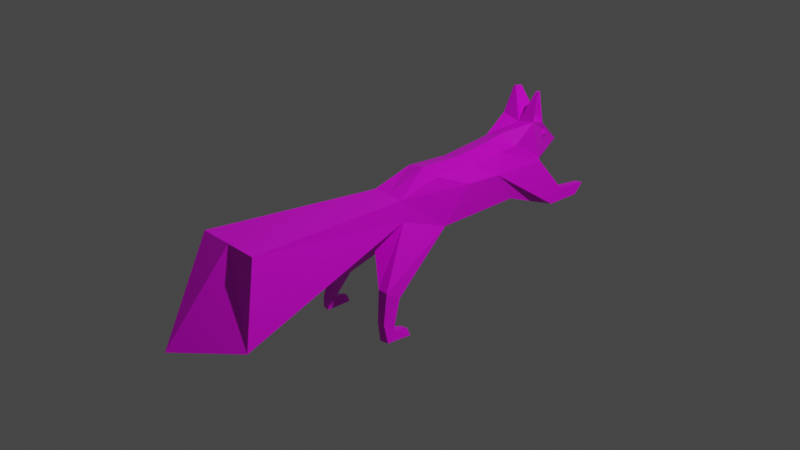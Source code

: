 # Source: squirrel.blend  (saved by Blender 3.1.7; exported with 4.5.12 LTS)
import bpy
from mathutils import Matrix  # noqa: F401  (used for matrix-valued properties, if any)

bpy.ops.wm.read_factory_settings(use_empty=True)
scene = bpy.context.scene
scene.name = 'Scene'

# ---- collections
col_collection = bpy.data.collections.new('Collection'); scene.collection.children.link(col_collection)

# ---- images (referenced by path relative to the original .blend; pixels are not part of the script)
import os
ASSET_DIR = os.environ.get("B2B_ASSET_DIR", "")  # directory of the original .blend (textures are referenced by path, not embedded)
HERE = os.path.dirname(os.path.abspath(__file__))  # packed textures are extracted next to this script under _unpacked/

def load_image(name, relpath, width, height, colorspace="sRGB"):
    """Load a texture the original file referenced (path relative to the .blend, or extracted next to this script)."""
    p = next((c for c in (os.path.join(HERE, relpath), os.path.join(ASSET_DIR, relpath)) if relpath and os.path.exists(c)), "")
    if p:
        img = bpy.data.images.load(p, check_existing=True)
        img.name = name
    else:  # same state as the original file: an image datablock whose file is absent (Cycles renders it pink)
        img = bpy.data.images.new(name, width, height)
        img.source = "FILE"
        img.filepath = "//" + (relpath or name)
    img.colorspace_settings.name = colorspace
    return img
img_daylight_16_8x_png = load_image('daylight-16-8x.png', 'daylight-16-8x.png', 1024, 1024, 'sRGB')

# ---- materials (node trees are filled in below, after node groups)
mat_material = bpy.data.materials.new('Material')
mat_material.alpha_threshold = 0.0
mat_material.use_transparent_shadow = False
mat_material.line_color = (0.0, 0.0, 0.0, 1.0)

# ---- material node trees
mat_material.use_nodes = True; mat_material.node_tree.nodes.clear()
_N = mat_material.node_tree.nodes; _L = mat_material.node_tree.links
n0 = _N.new('ShaderNodeOutputMaterial'); n0.name = 'Material Output'; n0.location = (300, 300)
n1 = _N.new('ShaderNodeBsdfPrincipled'); n1.name = 'Principled BSDF'; n1.location = (10, 300)
n1.distribution = 'GGX'
n1.subsurface_method = 'RANDOM_WALK_SKIN'
n1.inputs[2].default_value = 0.4
n1.inputs[3].default_value = 1.45
n1.inputs[27].default_value = (0.0, 0.0, 0.0, 1.0)
n1.inputs[28].default_value = 1.0
n2 = _N.new('ShaderNodeTexImage'); n2.name = 'Image Texture'; n2.location = (-273, 157)
n2.image = img_daylight_16_8x_png
_L.new(n1.outputs[0], n0.inputs[0])
_L.new(n2.outputs[0], n1.inputs[0])
n0.is_active_output = True

# ---- world
world_world = bpy.data.worlds.new('World'); scene.world = world_world
world_world.use_nodes = True; world_world.node_tree.nodes.clear()
_N = world_world.node_tree.nodes; _L = world_world.node_tree.links
n0 = _N.new('ShaderNodeOutputWorld'); n0.name = 'World Output'; n0.location = (300, 300)
n1 = _N.new('ShaderNodeBackground'); n1.name = 'Background'; n1.location = (10, 300)
n1.inputs[0].default_value = (0.05088, 0.05088, 0.05088, 1.0)
_L.new(n1.outputs[0], n0.inputs[0])
n0.is_active_output = True
world_world.color = (0.05088, 0.05088, 0.05088)
world_world.use_sun_shadow = False
world_world.sun_shadow_jitter_overblur = 0.0

# ---- cameras
cam_camera = bpy.data.cameras.new('Camera')
cam_camera.clip_end = 100.0
cam_camera.ortho_scale = 7.314

# ---- lights
light_light = bpy.data.lights.new('Light', 'POINT')
light_light.transmission_factor = 0.0
light_light.energy = 1000.0
light_light.shadow_soft_size = 0.1
light_light.shadow_maximum_resolution = 0.006
light_light.use_absolute_resolution = True

# ---- meshes
me_cube = bpy.data.meshes.new('Cube')
me_cube.from_pydata([(0.7431, 0.7175, 0.7314), (1.0, 0.9437, -1.154), (0.7315, -3.383, 0.6839), (0.7868, -5.086, -0.4683), (-0.7431, 0.7175, 0.7314), (-1.0, 0.9437, -1.154), (-0.7315, -3.383, 0.6839), (-0.8134, -5.327, -0.5894), (1.0, 1.831, -0.1211), (-0.6535, -5.1, 0.3066), (0.6558, -5.1, 0.3066), (-1.0, 1.831, -0.1211), (-1.0, -3.25, -1.186), (0.6959, -1.587, 0.5599), (-0.6959, -1.587, 0.5599), (1.0, -3.25, -1.186), (1.0, -2.055, 0.08604), (-1.0, -2.055, 0.08604), (-0.707, -0.0725, 0.674), (1.0, 0.2542, -1.214), (-1.0, -0.5322, -0.02422), (-1.0, 0.2542, -1.214), (0.707, -0.0725, 0.674), (1.0, -0.5322, -0.02422), (0.008505, 0.9437, -1.154), (0.008505, -3.398, 0.8481), (0.008505, -5.811, -0.9096), (0.008505, 0.6606, 1.0), (0.008505, 1.831, -0.1211), (0.008505, -5.1, 0.3066), (0.008505, -3.25, -1.186), (0.008505, -1.589, 0.7398), (0.008505, -0.05207, 0.8732), (0.008505, -1.783, -1.621), (1.281, -6.725, -2.31), (1.686, -6.725, -2.309), (1.684, -6.119, -2.719), (1.279, -6.119, -2.72), (-1.268, -6.123, -2.711), (-1.235, -6.727, -2.315), (-0.8717, -6.123, -2.711), (-0.7344, -6.727, -2.315), (1.0, 1.831, -0.1211), (0.3561, 0.9437, -1.154), (-1.0, 1.831, -0.1211), (-0.3561, 0.9437, -1.154), (1.0, 0.2542, -1.214), (-1.0, -0.5322, -0.02422), (-1.0, 0.2542, -1.214), (1.0, -0.5322, -0.02422), (1.349, 2.758, -1.428), (1.057, 2.713, -1.444), (1.105, 2.175, -1.994), (1.419, 2.18, -1.918), (0.03218, 1.624, 1.24), (0.7441, 1.647, 1.395), (0.8975, 1.899, -0.08584), (-0.7421, 1.647, 1.395), (-0.8475, 1.867, -0.1862), (0.009475, 1.799, 0.02159), (0.03655, 2.632, 1.257), (0.6377, 2.305, 1.187), (0.3444, 3.48, 0.1478), (-0.6587, 2.297, 1.189), (-0.3682, 3.48, 0.1478), (0.009679, 3.61, 0.1478), (-0.08717, 2.135, -0.3316), (0.634, 2.135, -0.3659), (-0.6205, 2.135, -0.3659), (0.002129, 3.547, -0.04291), (0.2126, 3.391, -0.02337), (-0.2013, 3.391, -0.03325), (-1.204, 2.669, -1.537), (-1.24, 2.353, -1.882), (-1.593, 2.653, -1.519), (-1.706, 2.504, -1.824), (1.618, -6.979, -4.078), (2.016, -6.979, -4.018), (2.023, -6.581, -4.049), (1.625, -6.581, -4.109), (1.586, -6.589, -3.718), (1.517, -6.988, -3.402), (1.823, -6.988, -3.356), (1.892, -6.589, -3.672), (2.037, -5.954, -4.113), (1.639, -5.954, -4.173), (1.625, -5.997, -3.894), (1.931, -5.997, -3.848), (-1.417, -6.584, -3.648), (-1.383, -6.991, -3.624), (-1.161, -6.584, -3.648), (-1.111, -6.991, -3.593), (-1.422, -6.578, -4.066), (-1.389, -6.979, -4.035), (-1.176, -6.578, -4.095), (-1.166, -6.979, -4.063), (-1.261, -5.996, -3.859), (-1.423, -5.996, -3.875), (-1.174, -5.949, -4.105), (-1.42, -5.949, -4.075), (1.4, 4.058, -1.587), (1.108, 4.013, -1.603), (1.156, 3.566, -2.003), (1.47, 3.571, -1.927), (-1.136, 4.026, -1.618), (-1.229, 3.712, -1.989), (-1.396, 4.005, -1.588), (-1.418, 3.854, -1.928), (1.176, -11.74, 0.7356), (1.979, -12.71, -1.918), (-0.06281, -14.32, -2.093), (-2.15, -12.26, -1.931), (-1.33, -11.74, 0.7356), (-0.06281, -11.74, 0.7356), (-0.6287, 2.042, 2.425), (-0.5159, 2.015, 2.426), (-0.6042, 2.236, 2.376), (-0.5241, 2.359, 2.395), (0.4441, 2.044, 2.428), (0.5395, 2.049, 2.437), (0.4313, 2.285, 2.404), (0.514, 2.213, 2.387), (0.5321, 2.219, 1.411), (0.6014, 1.773, 1.547), (0.4914, 2.142, 2.194), (0.5081, 2.035, 2.227), (-0.5336, 2.167, 1.342), (-0.5922, 1.744, 1.53), (-0.5735, 2.157, 2.193), (-0.5924, 2.021, 2.254), (0.3426, 2.561, 0.6237), (0.4116, 2.486, 0.4999), (0.577, 2.61, 0.7978), (0.6325, 2.617, 0.6476), (0.6165, 2.525, 0.5168), (0.4827, 2.509, 0.8795), (0.6097, 2.413, 0.8616), (0.6787, 2.338, 0.7379), (0.6492, 2.329, 0.5806), (0.5386, 2.39, 0.4821), (0.4048, 2.374, 0.8447), (0.3889, 2.283, 0.714), (0.4443, 2.289, 0.5637), (0.3721, 2.571, 0.7809), (-0.711, 2.6, 0.6237), (-0.6635, 2.51, 0.4999), (-0.4718, 2.588, 0.7978), (-0.4166, 2.58, 0.6476), (-0.4553, 2.496, 0.5168), (-0.5887, 2.515, 0.8795), (-0.4906, 2.389, 0.8616), (-0.4431, 2.299, 0.7379), (-0.474, 2.297, 0.5806), (-0.5654, 2.385, 0.4821), (-0.6988, 2.403, 0.8447), (-0.7375, 2.319, 0.714), (-0.6823, 2.311, 0.5637), (-0.6801, 2.602, 0.7809)], [], [(31, 14, 6, 25), (29, 25, 6, 9), (20, 18, 4, 11), (30, 15, 36, 37), (16, 13, 2, 10), (4, 27, 54, 57), (24, 28, 8, 1), (15, 16, 10, 3), (5, 21, 48, 45), (26, 3, 109, 110), (7, 9, 17, 12), (19, 23, 16, 15), (23, 22, 13, 16), (33, 19, 15, 30), (9, 6, 14, 17), (32, 18, 14, 31), (27, 4, 18, 32), (24, 1, 19, 33), (8, 0, 22, 23), (8, 23, 49, 42), (12, 17, 20, 21), (17, 14, 18, 20), (5, 24, 33, 21), (0, 27, 32, 22), (22, 32, 31, 13), (21, 33, 30, 12), (10, 29, 113, 108), (5, 11, 28, 24), (8, 28, 59, 56), (30, 26, 41, 40), (10, 2, 25, 29), (13, 31, 25, 2), (81, 80, 79, 76), (26, 30, 37, 34), (15, 3, 35, 36), (3, 26, 34, 35), (41, 39, 89, 91), (26, 7, 39, 41), (7, 12, 38, 39), (12, 30, 40, 38), (48, 47, 74, 75), (49, 46, 52, 53), (1, 8, 42, 43), (19, 1, 43, 46), (21, 20, 47, 48), (20, 11, 44, 47), (11, 5, 45, 44), (23, 19, 46, 49), (52, 51, 101, 102), (46, 43, 51, 52), (43, 42, 50, 51), (42, 49, 53, 50), (55, 56, 62, 61), (58, 64, 71, 68), (0, 8, 56, 55), (27, 0, 55, 54), (28, 11, 58, 59), (11, 4, 57, 58), (65, 60, 61, 62), (64, 63, 60, 65), (58, 57, 63, 64), (56, 59, 66, 67), (67, 66, 69, 70), (66, 68, 71, 69), (62, 56, 67, 70), (64, 65, 69, 71), (65, 62, 70, 69), (59, 58, 68, 66), (74, 72, 104, 106), (47, 44, 72, 74), (44, 45, 73, 72), (45, 48, 75, 73), (61, 60, 120, 121), (60, 63, 116, 117), (79, 78, 77, 76), (83, 82, 77, 78), (79, 80, 86, 85), (82, 81, 76, 77), (35, 34, 81, 82), (37, 36, 83, 80), (36, 35, 82, 83), (34, 37, 80, 81), (86, 87, 84, 85), (78, 79, 85, 84), (80, 83, 87, 86), (83, 78, 84, 87), (91, 89, 93, 95), (39, 38, 88, 89), (40, 41, 91, 90), (38, 40, 90, 88), (92, 94, 95, 93), (89, 88, 92, 93), (90, 91, 95, 94), (90, 94, 98, 96), (97, 96, 98, 99), (94, 92, 99, 98), (92, 88, 97, 99), (88, 90, 96, 97), (101, 100, 103, 102), (50, 53, 103, 100), (51, 50, 100, 101), (53, 52, 102, 103), (107, 106, 104, 105), (73, 75, 107, 105), (72, 73, 105, 104), (75, 74, 106, 107), (110, 113, 112, 111), (109, 108, 113, 110), (29, 9, 112, 113), (3, 10, 108, 109), (7, 26, 110, 111), (9, 7, 111, 112), (117, 116, 114, 115), (57, 114, 129, 127), (54, 60, 117, 115), (57, 54, 115, 114), (121, 120, 118, 119), (60, 54, 118, 120), (54, 55, 119, 118), (55, 61, 122, 123), (123, 122, 124, 125), (121, 119, 125, 124), (119, 55, 123, 125), (61, 121, 124, 122), (126, 127, 129, 128), (116, 63, 126, 128), (114, 116, 128, 129), (63, 57, 127, 126), (139, 131, 134), (130, 143, 132, 133), (131, 130, 133, 134), (143, 135, 132), (134, 133, 137, 138), (132, 135, 136), (139, 134, 138), (133, 132, 136, 137), (137, 136, 140, 141), (138, 137, 141, 142), (136, 135, 140), (139, 138, 142), (139, 142, 131), (141, 140, 143, 130), (142, 141, 130, 131), (140, 135, 143), (153, 145, 148), (144, 157, 146, 147), (145, 144, 147, 148), (157, 149, 146), (148, 147, 151, 152), (146, 149, 150), (153, 148, 152), (147, 146, 150, 151), (151, 150, 154, 155), (152, 151, 155, 156), (150, 149, 154), (153, 152, 156), (153, 156, 145), (155, 154, 157, 144), (156, 155, 144, 145), (154, 149, 157)])
_uv = me_cube.uv_layers.new(name='UVMap')
_uv.uv.foreach_set('vector', [0.1526, 0.457, 0.1518, 0.457, 0.1517, 0.4548, 0.1526, 0.4548, 0.1526, 0.4527, 0.1526, 0.4548, 0.1517, 0.4548, 0.1518, 0.4527, 0.1539, 0.458, 0.1544, 0.4588, 0.1554, 0.4589, 0.1567, 0.4579, 0.0469, 0.4456, 0.04678, 0.4456, 0.0467, 0.4459, 0.04675, 0.4459, 0.152, 0.4581, 0.1526, 0.4587, 0.1504, 0.4589, 0.1484, 0.4584, 0.1517, 0.4597, 0.1526, 0.4597, 0.1527, 0.4608, 0.1517, 0.4609, 0.0469, 0.4454, 0.0469, 0.4453, 0.04678, 0.4453, 0.04678, 0.4454, 0.1506, 0.4566, 0.152, 0.4581, 0.1484, 0.4584, 0.1484, 0.4575, 0.3498, 0.3112, 0.3498, 0.3104, 0.3498, 0.3104, 0.3506, 0.3112, 0.1635, 0.4767, 0.1644, 0.4776, 0.1658, 0.4684, 0.1634, 0.4665, 0.1481, 0.4573, 0.1484, 0.4584, 0.152, 0.4581, 0.1506, 0.4566, 0.1548, 0.4566, 0.1539, 0.458, 0.152, 0.4581, 0.1506, 0.4566, 0.1539, 0.458, 0.1544, 0.4588, 0.1526, 0.4587, 0.152, 0.4581, 0.0469, 0.4454, 0.04678, 0.4452, 0.04678, 0.4456, 0.0469, 0.4456, 0.1484, 0.4584, 0.1504, 0.4589, 0.1526, 0.4587, 0.152, 0.4581, 0.1526, 0.4588, 0.1518, 0.4588, 0.1518, 0.457, 0.1526, 0.457, 0.1526, 0.4597, 0.1517, 0.4597, 0.1518, 0.4588, 0.1526, 0.4588, 0.0469, 0.4451, 0.04678, 0.4451, 0.04678, 0.4452, 0.0469, 0.4454, 0.1567, 0.4579, 0.1554, 0.4589, 0.1544, 0.4588, 0.1539, 0.458, 0.3522, 0.3123, 0.3522, 0.3094, 0.3522, 0.3094, 0.3522, 0.3123, 0.1506, 0.4566, 0.152, 0.4581, 0.1539, 0.458, 0.1548, 0.4566, 0.152, 0.4581, 0.1526, 0.4587, 0.1544, 0.4588, 0.1539, 0.458, 0.04702, 0.4451, 0.0469, 0.4451, 0.0469, 0.4454, 0.04702, 0.4452, 0.1535, 0.4597, 0.1526, 0.4597, 0.1526, 0.4588, 0.1535, 0.4588, 0.1535, 0.4588, 0.1526, 0.4588, 0.1526, 0.457, 0.1535, 0.457, 0.04702, 0.4452, 0.0469, 0.4454, 0.0469, 0.4456, 0.04702, 0.4456, 0.1643, 0.4775, 0.1635, 0.4775, 0.1634, 0.4696, 0.1649, 0.4696, 0.04702, 0.4454, 0.04702, 0.4453, 0.0469, 0.4453, 0.0469, 0.4454, 0.02021, 0.4966, 0.01902, 0.4966, 0.01902, 0.4967, 0.02009, 0.4966, 0.1506, 0.4566, 0.1475, 0.4569, 0.1464, 0.4553, 0.1471, 0.4548, 0.1534, 0.4527, 0.1535, 0.4548, 0.1526, 0.4548, 0.1526, 0.4527, 0.1535, 0.457, 0.1526, 0.457, 0.1526, 0.4548, 0.1535, 0.4548, 0.1461, 0.4539, 0.1466, 0.4536, 0.1466, 0.4531, 0.1461, 0.4531, 0.1475, 0.4569, 0.1506, 0.4566, 0.1472, 0.4548, 0.1464, 0.4553, 0.1506, 0.4566, 0.1484, 0.4575, 0.1464, 0.4553, 0.1472, 0.4548, 0.1536, 0.4575, 0.1526, 0.4569, 0.1542, 0.4553, 0.1546, 0.4553, 0.1517, 0.4553, 0.1511, 0.4553, 0.151, 0.4537, 0.1513, 0.4537, 0.1526, 0.4569, 0.1516, 0.4573, 0.1511, 0.4553, 0.1517, 0.4553, 0.1481, 0.4573, 0.1506, 0.4566, 0.1471, 0.4548, 0.1464, 0.4553, 0.04702, 0.4456, 0.0469, 0.4456, 0.047, 0.4459, 0.04705, 0.4459, 0.1523, 0.4959, 0.1514, 0.4974, 0.1552, 0.4956, 0.1551, 0.4952, 0.1514, 0.4974, 0.1523, 0.4959, 0.1547, 0.495, 0.1547, 0.4951, 0.3522, 0.3078, 0.3522, 0.3091, 0.3522, 0.3091, 0.3515, 0.3078, 0.3522, 0.3104, 0.3522, 0.3112, 0.3515, 0.3112, 0.3522, 0.3104, 0.3498, 0.3104, 0.3498, 0.3094, 0.3498, 0.3094, 0.3498, 0.3104, 0.3498, 0.3094, 0.3498, 0.3123, 0.3498, 0.3123, 0.3498, 0.3094, 0.3498, 0.3091, 0.3498, 0.3078, 0.3506, 0.3078, 0.3498, 0.3091, 0.3522, 0.3094, 0.3522, 0.3104, 0.3522, 0.3104, 0.3522, 0.3094, 0.04646, 0.4455, 0.0464, 0.4454, 0.04625, 0.4455, 0.0463, 0.4455, 0.04669, 0.4454, 0.04661, 0.4454, 0.0464, 0.4454, 0.04646, 0.4455, 0.04661, 0.4454, 0.0465, 0.4453, 0.0464, 0.4454, 0.0464, 0.4454, 0.1567, 0.4579, 0.1539, 0.458, 0.1571, 0.4557, 0.1578, 0.4563, 0.1565, 0.4597, 0.1568, 0.4579, 0.1587, 0.4582, 0.1573, 0.4595, 0.05649, 0.4585, 0.0563, 0.4585, 0.05635, 0.4585, 0.05646, 0.4585, 0.1554, 0.4589, 0.1567, 0.4579, 0.1568, 0.4579, 0.1565, 0.4597, 0.1526, 0.4597, 0.1535, 0.4597, 0.1535, 0.4609, 0.1527, 0.4608, 0.3511, 0.3091, 0.3498, 0.3091, 0.35, 0.309, 0.3511, 0.3092, 0.1567, 0.4579, 0.1554, 0.4589, 0.1565, 0.4597, 0.1567, 0.4578, 0.1526, 0.4582, 0.1527, 0.4595, 0.1534, 0.4595, 0.153, 0.4582, 0.1522, 0.4582, 0.1518, 0.4595, 0.1527, 0.4595, 0.1526, 0.4582, 0.1567, 0.4578, 0.1565, 0.4597, 0.1573, 0.4595, 0.1587, 0.4582, 0.0396, 0.3485, 0.03853, 0.3486, 0.03842, 0.3482, 0.03928, 0.3481, 0.04683, 0.4449, 0.04691, 0.4449, 0.0469, 0.4448, 0.04685, 0.4448, 0.04691, 0.4449, 0.04697, 0.4449, 0.04694, 0.4448, 0.0469, 0.4448, 0.0563, 0.4585, 0.05649, 0.4585, 0.05646, 0.4585, 0.05635, 0.4585, 0.5403, 0.3449, 0.5408, 0.3451, 0.5408, 0.3445, 0.5404, 0.3445, 0.5408, 0.3451, 0.5412, 0.3449, 0.5413, 0.3445, 0.5408, 0.3445, 0.03853, 0.3516, 0.0375, 0.3517, 0.03778, 0.352, 0.03842, 0.352, 0.1507, 0.4621, 0.1512, 0.4621, 0.1513, 0.4637, 0.1509, 0.4637, 0.1539, 0.458, 0.1567, 0.4579, 0.1577, 0.4562, 0.1577, 0.4562, 0.0465, 0.4453, 0.04661, 0.4454, 0.04644, 0.4455, 0.04641, 0.4454, 0.04694, 0.4451, 0.04702, 0.4452, 0.0471, 0.4449, 0.04704, 0.4449, 0.1534, 0.4595, 0.1527, 0.4595, 0.1531, 0.4609, 0.1532, 0.4609, 0.1527, 0.4595, 0.1518, 0.4595, 0.1519, 0.4609, 0.152, 0.4609, 0.1546, 0.451, 0.155, 0.451, 0.155, 0.4505, 0.1546, 0.4505, 0.1466, 0.4536, 0.1461, 0.454, 0.1461, 0.4532, 0.1466, 0.4532, 0.1466, 0.4531, 0.1466, 0.4536, 0.1473, 0.4534, 0.1474, 0.453, 0.1548, 0.454, 0.1544, 0.4539, 0.1546, 0.4531, 0.155, 0.4532, 0.1546, 0.4553, 0.1542, 0.4553, 0.1544, 0.4539, 0.1548, 0.454, 0.05674, 0.4588, 0.05669, 0.4588, 0.05667, 0.4589, 0.0567, 0.4589, 0.1472, 0.4548, 0.1464, 0.4553, 0.1461, 0.454, 0.1466, 0.4536, 0.1464, 0.4553, 0.1472, 0.4548, 0.1466, 0.4536, 0.1461, 0.4539, 0.5235, 0.6766, 0.5239, 0.6766, 0.524, 0.6763, 0.5235, 0.6762, 0.155, 0.451, 0.1546, 0.451, 0.1546, 0.4517, 0.1551, 0.4517, 0.02895, 0.5006, 0.02932, 0.5006, 0.02937, 0.5013, 0.029, 0.5013, 0.1466, 0.4536, 0.1466, 0.4532, 0.1474, 0.4531, 0.1473, 0.4534, 0.1513, 0.4537, 0.151, 0.4537, 0.1509, 0.4532, 0.1512, 0.4532, 0.1464, 0.4553, 0.1471, 0.4548, 0.1466, 0.4537, 0.1461, 0.4537, 0.1471, 0.4548, 0.1464, 0.4553, 0.1461, 0.4537, 0.1466, 0.4537, 0.05704, 0.4588, 0.05699, 0.4588, 0.05702, 0.4589, 0.05705, 0.4589, 0.1509, 0.451, 0.1512, 0.451, 0.1512, 0.4505, 0.1509, 0.4505, 0.1461, 0.4537, 0.1466, 0.4537, 0.1466, 0.4532, 0.1461, 0.4532, 0.1466, 0.4537, 0.1461, 0.4537, 0.1461, 0.4532, 0.1466, 0.4531, 0.1466, 0.4537, 0.1466, 0.4531, 0.1474, 0.4531, 0.1473, 0.4534, 0.5199, 0.6766, 0.52, 0.6766, 0.5202, 0.6763, 0.5199, 0.6764, 0.1512, 0.451, 0.1509, 0.451, 0.1509, 0.4517, 0.1512, 0.4517, 0.1466, 0.4532, 0.1466, 0.4537, 0.1473, 0.4534, 0.1474, 0.4531, 0.02535, 0.5006, 0.02565, 0.5006, 0.02553, 0.5013, 0.02534, 0.5013, 0.5275, 0.5877, 0.5279, 0.5878, 0.528, 0.5872, 0.5276, 0.5872, 0.1578, 0.4563, 0.1571, 0.4557, 0.1588, 0.4557, 0.1594, 0.4561, 0.1539, 0.4621, 0.1542, 0.4622, 0.1543, 0.4637, 0.1539, 0.4637, 0.1543, 0.4615, 0.1539, 0.4615, 0.154, 0.4632, 0.1544, 0.4632, 0.5245, 0.5797, 0.5245, 0.5801, 0.5248, 0.5801, 0.5247, 0.5797, 0.1511, 0.4617, 0.1506, 0.4619, 0.1509, 0.4635, 0.1511, 0.4633, 0.04641, 0.4454, 0.04644, 0.4455, 0.04628, 0.4455, 0.04625, 0.4455, 0.1575, 0.4558, 0.1577, 0.4562, 0.1593, 0.4561, 0.1591, 0.4557, 0.2304, 0.4178, 0.2304, 0.4212, 0.2289, 0.4212, 0.2279, 0.418, 0.2329, 0.418, 0.2319, 0.4212, 0.2304, 0.4212, 0.2304, 0.4178, 0.1635, 0.4775, 0.1627, 0.4775, 0.1619, 0.4696, 0.1634, 0.4696, 0.1592, 0.4823, 0.1592, 0.4832, 0.1512, 0.4837, 0.1501, 0.4805, 0.1625, 0.4773, 0.1635, 0.4767, 0.1634, 0.4665, 0.1609, 0.4689, 0.1592, 0.4832, 0.159, 0.4821, 0.1506, 0.4805, 0.1512, 0.4837, 0.152, 0.4617, 0.1519, 0.4616, 0.1519, 0.4613, 0.152, 0.4613, 0.2277, 0.5589, 0.2278, 0.5602, 0.2279, 0.56, 0.2279, 0.5591, 0.1565, 0.4595, 0.1577, 0.4595, 0.1573, 0.4609, 0.1569, 0.461, 0.1517, 0.4597, 0.1527, 0.4595, 0.152, 0.461, 0.1519, 0.461, 0.1532, 0.4615, 0.1531, 0.4616, 0.1531, 0.4613, 0.1533, 0.4613, 0.1577, 0.4595, 0.1565, 0.4595, 0.157, 0.461, 0.1572, 0.4609, 0.1527, 0.4595, 0.1535, 0.4597, 0.1533, 0.461, 0.1531, 0.461, 0.1582, 0.5589, 0.159, 0.5587, 0.1589, 0.5589, 0.1584, 0.5591, 0.2915, 0.4847, 0.292, 0.4845, 0.2919, 0.4855, 0.2918, 0.4855, 0.2331, 0.5601, 0.2329, 0.5602, 0.2329, 0.5599, 0.233, 0.5599, 0.2292, 0.5602, 0.2295, 0.5589, 0.2293, 0.5591, 0.2292, 0.5599, 0.2332, 0.5587, 0.2331, 0.5601, 0.233, 0.5599, 0.2331, 0.5589, 0.292, 0.4845, 0.2915, 0.4847, 0.2918, 0.4855, 0.292, 0.4855, 0.2332, 0.5601, 0.2332, 0.5587, 0.2331, 0.5589, 0.2331, 0.5599, 0.2329, 0.5602, 0.2332, 0.5601, 0.2331, 0.5599, 0.2329, 0.56, 0.1536, 0.5608, 0.1535, 0.5601, 0.1536, 0.5602, 0.1537, 0.5607, 0.5317, 0.4981, 0.5322, 0.499, 0.5312, 0.499, 0.5322, 0.5, 0.5322, 0.501, 0.5312, 0.501, 0.5312, 0.5, 0.5322, 0.499, 0.5322, 0.5, 0.5312, 0.5, 0.5312, 0.499, 0.5322, 0.501, 0.5317, 0.5019, 0.5312, 0.501, 0.5312, 0.499, 0.5312, 0.5, 0.5303, 0.5, 0.5303, 0.499, 0.5312, 0.501, 0.5308, 0.5019, 0.5303, 0.501, 0.5308, 0.4981, 0.5312, 0.499, 0.5303, 0.499, 0.5312, 0.5, 0.5312, 0.501, 0.5303, 0.501, 0.5303, 0.5, 0.5303, 0.5, 0.5303, 0.501, 0.5293, 0.501, 0.5293, 0.5, 0.5303, 0.499, 0.5303, 0.5, 0.5293, 0.5, 0.5293, 0.499, 0.5303, 0.501, 0.5298, 0.5019, 0.5293, 0.501, 0.5298, 0.4981, 0.5303, 0.499, 0.5293, 0.499, 0.5327, 0.4981, 0.5332, 0.499, 0.5322, 0.499, 0.5332, 0.5, 0.5332, 0.501, 0.5322, 0.501, 0.5322, 0.5, 0.5332, 0.499, 0.5332, 0.5, 0.5322, 0.5, 0.5322, 0.499, 0.5332, 0.501, 0.5327, 0.5019, 0.5322, 0.501, 0.5317, 0.4981, 0.5322, 0.499, 0.5312, 0.499, 0.5322, 0.5, 0.5322, 0.501, 0.5312, 0.501, 0.5312, 0.5, 0.5322, 0.499, 0.5322, 0.5, 0.5312, 0.5, 0.5312, 0.499, 0.5322, 0.501, 0.5317, 0.5019, 0.5312, 0.501, 0.5312, 0.499, 0.5312, 0.5, 0.5303, 0.5, 0.5303, 0.499, 0.5312, 0.501, 0.5308, 0.5019, 0.5303, 0.501, 0.5308, 0.4981, 0.5312, 0.499, 0.5303, 0.499, 0.5312, 0.5, 0.5312, 0.501, 0.5303, 0.501, 0.5303, 0.5, 0.5303, 0.5, 0.5303, 0.501, 0.5293, 0.501, 0.5293, 0.5, 0.5303, 0.499, 0.5303, 0.5, 0.5293, 0.5, 0.5293, 0.499, 0.5303, 0.501, 0.5298, 0.5019, 0.5293, 0.501, 0.5298, 0.4981, 0.5303, 0.499, 0.5293, 0.499, 0.5327, 0.4981, 0.5332, 0.499, 0.5322, 0.499, 0.5332, 0.5, 0.5332, 0.501, 0.5322, 0.501, 0.5322, 0.5, 0.5332, 0.499, 0.5332, 0.5, 0.5322, 0.5, 0.5322, 0.499, 0.5332, 0.501, 0.5327, 0.5019, 0.5322, 0.501])
me_cube.materials.append(mat_material)
me_cube.use_remesh_preserve_volume = False
me_cube.use_remesh_preserve_attributes = False
me_cube.use_mirror_vertex_groups = False
me_cube.update()

# ---- objects
ob_squirrel = bpy.data.objects.new('Squirrel', me_cube)
ob_light = bpy.data.objects.new('Light', light_light)
ob_camera = bpy.data.objects.new('Camera', cam_camera)
ob_empty = bpy.data.objects.new('Empty', None)
ob_empty_001 = bpy.data.objects.new('Empty.001', None)

# ---- transforms, parenting, visibility, modifiers, constraints
ob_squirrel.location = (5.113e-17, 1.306, 0.2303)
ob_squirrel.scale = (0.2865, 0.2865, 0.2865)
ob_squirrel.lock_rotations_4d = False
ob_squirrel.empty_display_type = 'ARROWS'
ob_squirrel.lineart.crease_threshold = 0.0
ob_light.location = (4.076, 1.005, 5.904)
ob_light.rotation_euler = (0.6503, 0.05522, 1.866)
ob_light.lock_rotations_4d = False
ob_light.empty_display_type = 'ARROWS'
ob_light.color = (0.0, 0.0, 0.0, 0.0)
ob_light.lineart.crease_threshold = 0.0
ob_camera.location = (7.359, -6.926, 4.958)
ob_camera.rotation_euler = (1.109, 0.0, 0.8149)
ob_camera.lock_rotations_4d = False
ob_camera.empty_display_type = 'ARROWS'
ob_camera.color = (0.0, 0.0, 0.0, 0.0)
ob_camera.display_type = 'WIRE'
ob_camera.lineart.crease_threshold = 0.0
ob_empty.location = (-8.18, 0.0, 0.0)
ob_empty.rotation_euler = (1.571, -0.0, 1.571)
ob_empty.empty_display_type = 'IMAGE'
ob_empty.empty_display_size = 5.0
ob_empty_001.location = (-6.204, 0.8615, 0.1982)
ob_empty_001.rotation_euler = (1.571, -0.0, 1.571)
ob_empty_001.empty_display_type = 'IMAGE'
ob_empty_001.empty_display_size = 5.0

# ---- collection membership
col_collection.objects.link(ob_squirrel)
col_collection.objects.link(ob_light)
col_collection.objects.link(ob_camera)
col_collection.objects.link(ob_empty)
col_collection.objects.link(ob_empty_001)

# ---- scene / render settings (as saved in the file)
scene.camera = ob_camera
scene.frame_start = 1; scene.frame_end = 250; scene.frame_set(1)
scene.render.engine = 'BLENDER_EEVEE_NEXT'
scene.cycles.sampling_pattern = 'TABULATED_SOBOL'
scene.cycles.use_light_tree = False
scene.view_settings.view_transform = 'Filmic'
bpy.context.view_layer.update()

